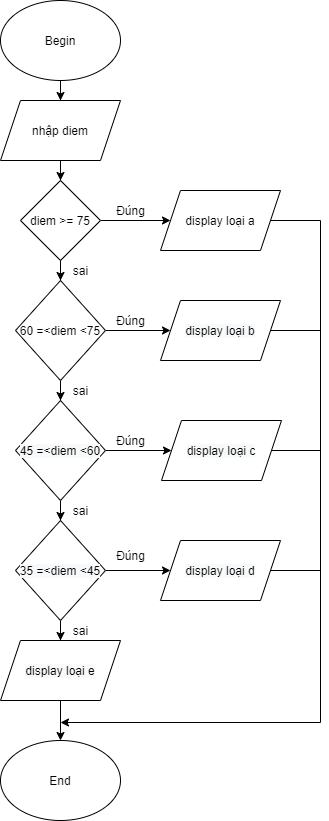

The diagram above was exported from draw.io. Its source (the exported page's mxGraphModel, read from the mxfile embedded in the PNG):
<mxGraphModel dx="1108" dy="482" grid="1" gridSize="10" guides="1" tooltips="1" connect="1" arrows="1" fold="1" page="1" pageScale="1" pageWidth="827" pageHeight="1169" math="0" shadow="0">
  <root>
    <mxCell id="0" />
    <mxCell id="1" parent="0" />
    <mxCell id="AwY0dd--EKiBMg4MUyuY-5" style="edgeStyle=orthogonalEdgeStyle;rounded=0;orthogonalLoop=1;jettySize=auto;html=1;entryX=0.5;entryY=0;entryDx=0;entryDy=0;" edge="1" parent="1" source="AwY0dd--EKiBMg4MUyuY-1" target="AwY0dd--EKiBMg4MUyuY-2">
      <mxGeometry relative="1" as="geometry" />
    </mxCell>
    <mxCell id="AwY0dd--EKiBMg4MUyuY-1" value="Begin" style="ellipse;whiteSpace=wrap;html=1;" vertex="1" parent="1">
      <mxGeometry x="240" y="40" width="120" height="80" as="geometry" />
    </mxCell>
    <mxCell id="AwY0dd--EKiBMg4MUyuY-4" style="edgeStyle=orthogonalEdgeStyle;rounded=0;orthogonalLoop=1;jettySize=auto;html=1;entryX=0.5;entryY=0;entryDx=0;entryDy=0;" edge="1" parent="1" source="AwY0dd--EKiBMg4MUyuY-2" target="AwY0dd--EKiBMg4MUyuY-3">
      <mxGeometry relative="1" as="geometry" />
    </mxCell>
    <mxCell id="AwY0dd--EKiBMg4MUyuY-2" value="nhập diem" style="shape=parallelogram;perimeter=parallelogramPerimeter;whiteSpace=wrap;html=1;fixedSize=1;" vertex="1" parent="1">
      <mxGeometry x="240" y="140" width="120" height="60" as="geometry" />
    </mxCell>
    <mxCell id="AwY0dd--EKiBMg4MUyuY-7" style="edgeStyle=orthogonalEdgeStyle;rounded=0;orthogonalLoop=1;jettySize=auto;html=1;" edge="1" parent="1" source="AwY0dd--EKiBMg4MUyuY-3" target="AwY0dd--EKiBMg4MUyuY-6">
      <mxGeometry relative="1" as="geometry" />
    </mxCell>
    <mxCell id="AwY0dd--EKiBMg4MUyuY-11" style="edgeStyle=orthogonalEdgeStyle;rounded=0;orthogonalLoop=1;jettySize=auto;html=1;entryX=0.5;entryY=0;entryDx=0;entryDy=0;" edge="1" parent="1" source="AwY0dd--EKiBMg4MUyuY-3" target="AwY0dd--EKiBMg4MUyuY-9">
      <mxGeometry relative="1" as="geometry" />
    </mxCell>
    <mxCell id="AwY0dd--EKiBMg4MUyuY-3" value="diem &amp;gt;= 75" style="rhombus;whiteSpace=wrap;html=1;" vertex="1" parent="1">
      <mxGeometry x="260" y="220" width="80" height="80" as="geometry" />
    </mxCell>
    <mxCell id="AwY0dd--EKiBMg4MUyuY-46" style="edgeStyle=orthogonalEdgeStyle;rounded=0;orthogonalLoop=1;jettySize=auto;html=1;" edge="1" parent="1" source="AwY0dd--EKiBMg4MUyuY-6">
      <mxGeometry relative="1" as="geometry">
        <mxPoint x="300" y="762" as="targetPoint" />
        <Array as="points">
          <mxPoint x="560" y="260" />
          <mxPoint x="560" y="762" />
        </Array>
      </mxGeometry>
    </mxCell>
    <mxCell id="AwY0dd--EKiBMg4MUyuY-6" value="display loại a" style="shape=parallelogram;perimeter=parallelogramPerimeter;whiteSpace=wrap;html=1;fixedSize=1;" vertex="1" parent="1">
      <mxGeometry x="400" y="230" width="120" height="60" as="geometry" />
    </mxCell>
    <mxCell id="AwY0dd--EKiBMg4MUyuY-8" value="Đúng" style="text;html=1;align=center;verticalAlign=middle;resizable=0;points=[];autosize=1;" vertex="1" parent="1">
      <mxGeometry x="350" y="240" width="40" height="20" as="geometry" />
    </mxCell>
    <mxCell id="AwY0dd--EKiBMg4MUyuY-13" style="edgeStyle=orthogonalEdgeStyle;rounded=0;orthogonalLoop=1;jettySize=auto;html=1;" edge="1" parent="1" source="AwY0dd--EKiBMg4MUyuY-9" target="AwY0dd--EKiBMg4MUyuY-12">
      <mxGeometry relative="1" as="geometry" />
    </mxCell>
    <mxCell id="AwY0dd--EKiBMg4MUyuY-16" style="edgeStyle=orthogonalEdgeStyle;rounded=0;orthogonalLoop=1;jettySize=auto;html=1;entryX=0.5;entryY=0;entryDx=0;entryDy=0;" edge="1" parent="1" source="AwY0dd--EKiBMg4MUyuY-9" target="AwY0dd--EKiBMg4MUyuY-15">
      <mxGeometry relative="1" as="geometry" />
    </mxCell>
    <mxCell id="AwY0dd--EKiBMg4MUyuY-9" value="60 =&amp;lt;diem &amp;lt;75" style="rhombus;whiteSpace=wrap;html=1;" vertex="1" parent="1">
      <mxGeometry x="255" y="320" width="90" height="100" as="geometry" />
    </mxCell>
    <mxCell id="AwY0dd--EKiBMg4MUyuY-10" value="sai" style="text;html=1;align=center;verticalAlign=middle;resizable=0;points=[];autosize=1;" vertex="1" parent="1">
      <mxGeometry x="305" y="300" width="30" height="20" as="geometry" />
    </mxCell>
    <mxCell id="AwY0dd--EKiBMg4MUyuY-12" value="&lt;span style=&quot;color: rgb(0 , 0 , 0) ; font-family: &amp;#34;helvetica&amp;#34; ; font-size: 12px ; font-style: normal ; font-weight: 400 ; letter-spacing: normal ; text-align: center ; text-indent: 0px ; text-transform: none ; word-spacing: 0px ; background-color: rgb(248 , 249 , 250) ; display: inline ; float: none&quot;&gt;display loại b&lt;/span&gt;" style="shape=parallelogram;perimeter=parallelogramPerimeter;whiteSpace=wrap;html=1;fixedSize=1;" vertex="1" parent="1">
      <mxGeometry x="400" y="340" width="120" height="60" as="geometry" />
    </mxCell>
    <mxCell id="AwY0dd--EKiBMg4MUyuY-14" value="Đúng" style="text;html=1;align=center;verticalAlign=middle;resizable=0;points=[];autosize=1;" vertex="1" parent="1">
      <mxGeometry x="350" y="350" width="40" height="20" as="geometry" />
    </mxCell>
    <mxCell id="AwY0dd--EKiBMg4MUyuY-19" style="edgeStyle=orthogonalEdgeStyle;rounded=0;orthogonalLoop=1;jettySize=auto;html=1;" edge="1" parent="1" source="AwY0dd--EKiBMg4MUyuY-15" target="AwY0dd--EKiBMg4MUyuY-18">
      <mxGeometry relative="1" as="geometry" />
    </mxCell>
    <mxCell id="AwY0dd--EKiBMg4MUyuY-28" style="edgeStyle=orthogonalEdgeStyle;rounded=0;orthogonalLoop=1;jettySize=auto;html=1;" edge="1" parent="1" source="AwY0dd--EKiBMg4MUyuY-15" target="AwY0dd--EKiBMg4MUyuY-20">
      <mxGeometry relative="1" as="geometry" />
    </mxCell>
    <mxCell id="AwY0dd--EKiBMg4MUyuY-15" value="&lt;span style=&quot;color: rgb(0 , 0 , 0) ; font-family: &amp;#34;helvetica&amp;#34; ; font-size: 12px ; font-style: normal ; font-weight: 400 ; letter-spacing: normal ; text-align: center ; text-indent: 0px ; text-transform: none ; word-spacing: 0px ; background-color: rgb(248 , 249 , 250) ; display: inline ; float: none&quot;&gt;45 =&amp;lt;diem &amp;lt;60&lt;/span&gt;" style="rhombus;whiteSpace=wrap;html=1;" vertex="1" parent="1">
      <mxGeometry x="255" y="440" width="90" height="100" as="geometry" />
    </mxCell>
    <mxCell id="AwY0dd--EKiBMg4MUyuY-17" value="sai" style="text;html=1;align=center;verticalAlign=middle;resizable=0;points=[];autosize=1;" vertex="1" parent="1">
      <mxGeometry x="305" y="420" width="30" height="20" as="geometry" />
    </mxCell>
    <mxCell id="AwY0dd--EKiBMg4MUyuY-18" value="&lt;span style=&quot;color: rgb(0 , 0 , 0) ; font-family: &amp;#34;helvetica&amp;#34; ; font-size: 12px ; font-style: normal ; font-weight: 400 ; letter-spacing: normal ; text-align: center ; text-indent: 0px ; text-transform: none ; word-spacing: 0px ; background-color: rgb(248 , 249 , 250) ; display: inline ; float: none&quot;&gt;display loại c&lt;/span&gt;" style="shape=parallelogram;perimeter=parallelogramPerimeter;whiteSpace=wrap;html=1;fixedSize=1;" vertex="1" parent="1">
      <mxGeometry x="401" y="460" width="120" height="60" as="geometry" />
    </mxCell>
    <mxCell id="AwY0dd--EKiBMg4MUyuY-25" style="edgeStyle=orthogonalEdgeStyle;rounded=0;orthogonalLoop=1;jettySize=auto;html=1;" edge="1" parent="1" source="AwY0dd--EKiBMg4MUyuY-20" target="AwY0dd--EKiBMg4MUyuY-21">
      <mxGeometry relative="1" as="geometry" />
    </mxCell>
    <mxCell id="AwY0dd--EKiBMg4MUyuY-27" style="edgeStyle=orthogonalEdgeStyle;rounded=0;orthogonalLoop=1;jettySize=auto;html=1;entryX=0.5;entryY=0;entryDx=0;entryDy=0;" edge="1" parent="1" source="AwY0dd--EKiBMg4MUyuY-20" target="AwY0dd--EKiBMg4MUyuY-22">
      <mxGeometry relative="1" as="geometry" />
    </mxCell>
    <mxCell id="AwY0dd--EKiBMg4MUyuY-20" value="&lt;span style=&quot;color: rgb(0 , 0 , 0) ; font-family: &amp;#34;helvetica&amp;#34; ; font-size: 12px ; font-style: normal ; font-weight: 400 ; letter-spacing: normal ; text-align: center ; text-indent: 0px ; text-transform: none ; word-spacing: 0px ; background-color: rgb(248 , 249 , 250) ; display: inline ; float: none&quot;&gt;35 =&amp;lt;diem &amp;lt;45&lt;/span&gt;" style="rhombus;whiteSpace=wrap;html=1;" vertex="1" parent="1">
      <mxGeometry x="255" y="560" width="90" height="100" as="geometry" />
    </mxCell>
    <mxCell id="AwY0dd--EKiBMg4MUyuY-21" value="&lt;span style=&quot;color: rgb(0 , 0 , 0) ; font-family: &amp;#34;helvetica&amp;#34; ; font-size: 12px ; font-style: normal ; font-weight: 400 ; letter-spacing: normal ; text-align: center ; text-indent: 0px ; text-transform: none ; word-spacing: 0px ; background-color: rgb(248 , 249 , 250) ; display: inline ; float: none&quot;&gt;display loại d&lt;/span&gt;" style="shape=parallelogram;perimeter=parallelogramPerimeter;whiteSpace=wrap;html=1;fixedSize=1;" vertex="1" parent="1">
      <mxGeometry x="400" y="580" width="120" height="60" as="geometry" />
    </mxCell>
    <mxCell id="AwY0dd--EKiBMg4MUyuY-32" style="edgeStyle=orthogonalEdgeStyle;rounded=0;orthogonalLoop=1;jettySize=auto;html=1;entryX=0.5;entryY=0;entryDx=0;entryDy=0;" edge="1" parent="1" source="AwY0dd--EKiBMg4MUyuY-22" target="AwY0dd--EKiBMg4MUyuY-31">
      <mxGeometry relative="1" as="geometry" />
    </mxCell>
    <mxCell id="AwY0dd--EKiBMg4MUyuY-22" value="&lt;span style=&quot;color: rgb(0 , 0 , 0) ; font-family: &amp;#34;helvetica&amp;#34; ; font-size: 12px ; font-style: normal ; font-weight: 400 ; letter-spacing: normal ; text-align: center ; text-indent: 0px ; text-transform: none ; word-spacing: 0px ; background-color: rgb(248 , 249 , 250) ; display: inline ; float: none&quot;&gt;display loại e&lt;/span&gt;" style="shape=parallelogram;perimeter=parallelogramPerimeter;whiteSpace=wrap;html=1;fixedSize=1;" vertex="1" parent="1">
      <mxGeometry x="240" y="680" width="120" height="60" as="geometry" />
    </mxCell>
    <mxCell id="AwY0dd--EKiBMg4MUyuY-24" value="Đúng" style="text;html=1;align=center;verticalAlign=middle;resizable=0;points=[];autosize=1;" vertex="1" parent="1">
      <mxGeometry x="350" y="470" width="40" height="20" as="geometry" />
    </mxCell>
    <mxCell id="AwY0dd--EKiBMg4MUyuY-26" value="Đúng" style="text;html=1;align=center;verticalAlign=middle;resizable=0;points=[];autosize=1;" vertex="1" parent="1">
      <mxGeometry x="350" y="585" width="40" height="20" as="geometry" />
    </mxCell>
    <mxCell id="AwY0dd--EKiBMg4MUyuY-29" value="sai" style="text;html=1;align=center;verticalAlign=middle;resizable=0;points=[];autosize=1;" vertex="1" parent="1">
      <mxGeometry x="305" y="540" width="30" height="20" as="geometry" />
    </mxCell>
    <mxCell id="AwY0dd--EKiBMg4MUyuY-30" value="sai" style="text;html=1;align=center;verticalAlign=middle;resizable=0;points=[];autosize=1;" vertex="1" parent="1">
      <mxGeometry x="305" y="660" width="30" height="20" as="geometry" />
    </mxCell>
    <mxCell id="AwY0dd--EKiBMg4MUyuY-31" value="End" style="ellipse;whiteSpace=wrap;html=1;" vertex="1" parent="1">
      <mxGeometry x="240" y="780" width="120" height="80" as="geometry" />
    </mxCell>
    <mxCell id="AwY0dd--EKiBMg4MUyuY-48" value="" style="endArrow=none;html=1;exitX=1;exitY=0.5;exitDx=0;exitDy=0;" edge="1" parent="1" source="AwY0dd--EKiBMg4MUyuY-12">
      <mxGeometry width="50" height="50" relative="1" as="geometry">
        <mxPoint x="510" y="410" as="sourcePoint" />
        <mxPoint x="560" y="370" as="targetPoint" />
      </mxGeometry>
    </mxCell>
    <mxCell id="AwY0dd--EKiBMg4MUyuY-49" value="" style="endArrow=none;html=1;exitX=1;exitY=0.5;exitDx=0;exitDy=0;" edge="1" parent="1" source="AwY0dd--EKiBMg4MUyuY-18">
      <mxGeometry width="50" height="50" relative="1" as="geometry">
        <mxPoint x="510" y="520" as="sourcePoint" />
        <mxPoint x="560" y="490" as="targetPoint" />
      </mxGeometry>
    </mxCell>
    <mxCell id="AwY0dd--EKiBMg4MUyuY-50" value="" style="endArrow=none;html=1;exitX=1;exitY=0.5;exitDx=0;exitDy=0;" edge="1" parent="1" source="AwY0dd--EKiBMg4MUyuY-21">
      <mxGeometry width="50" height="50" relative="1" as="geometry">
        <mxPoint x="520" y="640" as="sourcePoint" />
        <mxPoint x="560" y="610" as="targetPoint" />
      </mxGeometry>
    </mxCell>
  </root>
</mxGraphModel>